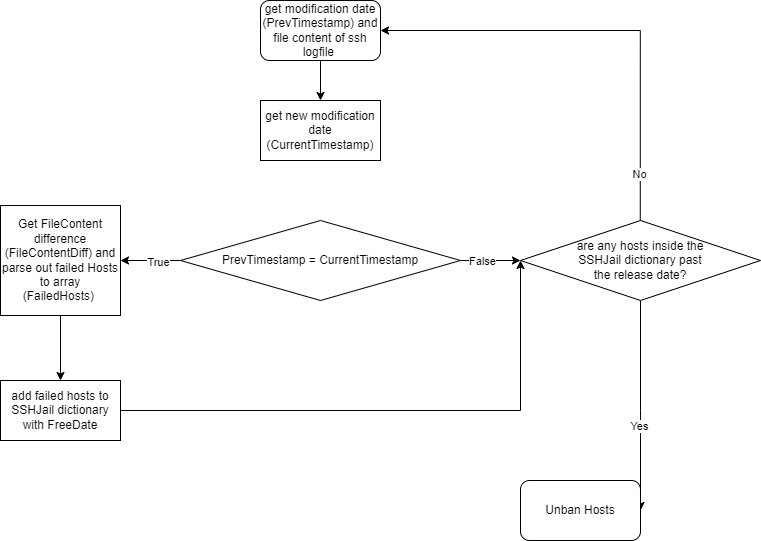

The diagram above was exported from draw.io. Its source (the exported page's mxGraphModel, read from the mxfile embedded in the PNG):
<mxGraphModel dx="1434" dy="804" grid="1" gridSize="10" guides="1" tooltips="1" connect="1" arrows="1" fold="1" page="1" pageScale="1" pageWidth="827" pageHeight="1169" math="0" shadow="0">
  <root>
    <mxCell id="WIyWlLk6GJQsqaUBKTNV-0" />
    <mxCell id="WIyWlLk6GJQsqaUBKTNV-1" parent="WIyWlLk6GJQsqaUBKTNV-0" />
    <mxCell id="X9nLs87e2qN8Zrledvs7-2" style="edgeStyle=orthogonalEdgeStyle;rounded=0;orthogonalLoop=1;jettySize=auto;html=1;entryX=0.5;entryY=0;entryDx=0;entryDy=0;" parent="WIyWlLk6GJQsqaUBKTNV-1" source="X9nLs87e2qN8Zrledvs7-0" edge="1">
      <mxGeometry relative="1" as="geometry">
        <mxPoint x="380" y="119.99999999999994" as="targetPoint" />
      </mxGeometry>
    </mxCell>
    <mxCell id="X9nLs87e2qN8Zrledvs7-0" value="get modification date (PrevTimestamp) and file content of ssh logfile&amp;nbsp;" style="rounded=1;whiteSpace=wrap;html=1;" parent="WIyWlLk6GJQsqaUBKTNV-1" vertex="1">
      <mxGeometry x="320" y="20" width="120" height="60" as="geometry" />
    </mxCell>
    <mxCell id="X9nLs87e2qN8Zrledvs7-4" value="get new modification date (CurrentTimestamp)" style="rounded=0;whiteSpace=wrap;html=1;" parent="WIyWlLk6GJQsqaUBKTNV-1" vertex="1">
      <mxGeometry x="320" y="120" width="120" height="60" as="geometry" />
    </mxCell>
    <mxCell id="X9nLs87e2qN8Zrledvs7-8" style="edgeStyle=orthogonalEdgeStyle;rounded=0;orthogonalLoop=1;jettySize=auto;html=1;entryX=1;entryY=0.5;entryDx=0;entryDy=0;" parent="WIyWlLk6GJQsqaUBKTNV-1" source="X9nLs87e2qN8Zrledvs7-5" target="X9nLs87e2qN8Zrledvs7-6" edge="1">
      <mxGeometry relative="1" as="geometry" />
    </mxCell>
    <mxCell id="X9nLs87e2qN8Zrledvs7-10" value="True" style="edgeLabel;html=1;align=center;verticalAlign=middle;resizable=0;points=[];" parent="X9nLs87e2qN8Zrledvs7-8" vertex="1" connectable="0">
      <mxGeometry x="-0.2333" y="1" relative="1" as="geometry">
        <mxPoint as="offset" />
      </mxGeometry>
    </mxCell>
    <mxCell id="X9nLs87e2qN8Zrledvs7-9" style="edgeStyle=orthogonalEdgeStyle;rounded=0;orthogonalLoop=1;jettySize=auto;html=1;entryX=0;entryY=0.5;entryDx=0;entryDy=0;" parent="WIyWlLk6GJQsqaUBKTNV-1" source="X9nLs87e2qN8Zrledvs7-5" edge="1">
      <mxGeometry relative="1" as="geometry">
        <mxPoint x="580" y="280" as="targetPoint" />
      </mxGeometry>
    </mxCell>
    <mxCell id="X9nLs87e2qN8Zrledvs7-11" value="False" style="edgeLabel;html=1;align=center;verticalAlign=middle;resizable=0;points=[];" parent="X9nLs87e2qN8Zrledvs7-9" vertex="1" connectable="0">
      <mxGeometry x="-0.3065" relative="1" as="geometry">
        <mxPoint as="offset" />
      </mxGeometry>
    </mxCell>
    <mxCell id="X9nLs87e2qN8Zrledvs7-5" value="PrevTimestamp = CurrentTimestamp" style="rhombus;whiteSpace=wrap;html=1;" parent="WIyWlLk6GJQsqaUBKTNV-1" vertex="1">
      <mxGeometry x="240" y="240" width="280" height="80" as="geometry" />
    </mxCell>
    <mxCell id="X9nLs87e2qN8Zrledvs7-19" style="edgeStyle=orthogonalEdgeStyle;rounded=0;orthogonalLoop=1;jettySize=auto;html=1;entryX=0.5;entryY=0;entryDx=0;entryDy=0;" parent="WIyWlLk6GJQsqaUBKTNV-1" source="X9nLs87e2qN8Zrledvs7-6" target="X9nLs87e2qN8Zrledvs7-18" edge="1">
      <mxGeometry relative="1" as="geometry" />
    </mxCell>
    <mxCell id="X9nLs87e2qN8Zrledvs7-6" value="Get FileContent difference (FileContentDiff) and parse out failed Hosts to array (FailedHosts)&amp;nbsp;" style="rounded=0;whiteSpace=wrap;html=1;" parent="WIyWlLk6GJQsqaUBKTNV-1" vertex="1">
      <mxGeometry x="60" y="225" width="120" height="110" as="geometry" />
    </mxCell>
    <mxCell id="X9nLs87e2qN8Zrledvs7-13" style="edgeStyle=orthogonalEdgeStyle;rounded=0;orthogonalLoop=1;jettySize=auto;html=1;entryX=1;entryY=0.5;entryDx=0;entryDy=0;exitX=0.499;exitY=0.016;exitDx=0;exitDy=0;exitPerimeter=0;" parent="WIyWlLk6GJQsqaUBKTNV-1" source="X9nLs87e2qN8Zrledvs7-12" target="X9nLs87e2qN8Zrledvs7-0" edge="1">
      <mxGeometry relative="1" as="geometry">
        <mxPoint x="700" y="220" as="sourcePoint" />
        <Array as="points">
          <mxPoint x="700" y="50" />
        </Array>
      </mxGeometry>
    </mxCell>
    <mxCell id="X9nLs87e2qN8Zrledvs7-14" value="No" style="edgeLabel;html=1;align=center;verticalAlign=middle;resizable=0;points=[];" parent="X9nLs87e2qN8Zrledvs7-13" vertex="1" connectable="0">
      <mxGeometry x="-0.7886" y="1" relative="1" as="geometry">
        <mxPoint as="offset" />
      </mxGeometry>
    </mxCell>
    <mxCell id="X9nLs87e2qN8Zrledvs7-16" style="edgeStyle=orthogonalEdgeStyle;rounded=0;orthogonalLoop=1;jettySize=auto;html=1;entryX=1;entryY=0.5;entryDx=0;entryDy=0;" parent="WIyWlLk6GJQsqaUBKTNV-1" source="X9nLs87e2qN8Zrledvs7-12" target="X9nLs87e2qN8Zrledvs7-15" edge="1">
      <mxGeometry relative="1" as="geometry">
        <Array as="points">
          <mxPoint x="700" y="430" />
        </Array>
      </mxGeometry>
    </mxCell>
    <mxCell id="X9nLs87e2qN8Zrledvs7-17" value="Yes" style="edgeLabel;html=1;align=center;verticalAlign=middle;resizable=0;points=[];" parent="X9nLs87e2qN8Zrledvs7-16" vertex="1" connectable="0">
      <mxGeometry x="0.1892" y="-2" relative="1" as="geometry">
        <mxPoint as="offset" />
      </mxGeometry>
    </mxCell>
    <mxCell id="X9nLs87e2qN8Zrledvs7-12" value="are any hosts inside the &lt;br&gt;SSHJail dictionary past &lt;br&gt;the release date?" style="rhombus;whiteSpace=wrap;html=1;" parent="WIyWlLk6GJQsqaUBKTNV-1" vertex="1">
      <mxGeometry x="580" y="240" width="240" height="80" as="geometry" />
    </mxCell>
    <mxCell id="X9nLs87e2qN8Zrledvs7-15" value="Unban Hosts" style="rounded=1;whiteSpace=wrap;html=1;" parent="WIyWlLk6GJQsqaUBKTNV-1" vertex="1">
      <mxGeometry x="580" y="500" width="120" height="60" as="geometry" />
    </mxCell>
    <mxCell id="X9nLs87e2qN8Zrledvs7-21" style="edgeStyle=orthogonalEdgeStyle;rounded=0;orthogonalLoop=1;jettySize=auto;html=1;entryX=0;entryY=0.5;entryDx=0;entryDy=0;" parent="WIyWlLk6GJQsqaUBKTNV-1" source="X9nLs87e2qN8Zrledvs7-18" target="X9nLs87e2qN8Zrledvs7-12" edge="1">
      <mxGeometry relative="1" as="geometry">
        <Array as="points">
          <mxPoint x="580" y="430" />
        </Array>
      </mxGeometry>
    </mxCell>
    <mxCell id="X9nLs87e2qN8Zrledvs7-18" value="add failed hosts to SSHJail dictionary with FreeDate" style="rounded=0;whiteSpace=wrap;html=1;" parent="WIyWlLk6GJQsqaUBKTNV-1" vertex="1">
      <mxGeometry x="60" y="400" width="120" height="60" as="geometry" />
    </mxCell>
  </root>
</mxGraphModel>